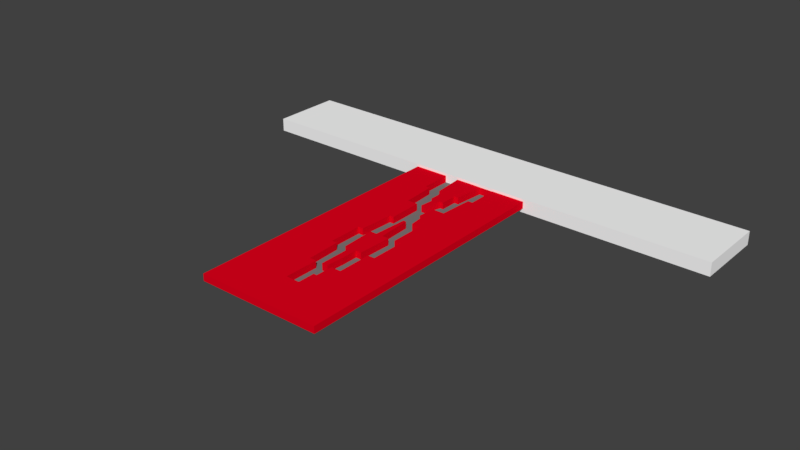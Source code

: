 # Source: level3.blend  (saved by Blender 2.77.0; exported with 4.5.12 LTS)
import bpy
from mathutils import Matrix  # noqa: F401  (used for matrix-valued properties, if any)

bpy.ops.wm.read_factory_settings(use_empty=True)
scene = bpy.context.scene
scene.name = 'level3'

# ---- collections
col_collection_1 = bpy.data.collections.new('Collection 1'); scene.collection.children.link(col_collection_1)

# ---- materials (node trees are filled in below, after node groups)
mat_material_000 = bpy.data.materials.new('Material.000')
mat_material_000.alpha_threshold = 0.0
mat_material_000.use_transparent_shadow = False
mat_material_000.diffuse_color = (1.0, 1.0, 1.0, 1.0)
mat_material_000.roughness = 0.5
mat_gegenstande = bpy.data.materials.new('gegenstande')
mat_gegenstande.alpha_threshold = 0.0
mat_gegenstande.use_transparent_shadow = False
mat_gegenstande.diffuse_color = (0.8, 0.0, 0.01246, 1.0)
mat_gegenstande.roughness = 0.5
mat_material_002 = bpy.data.materials.new('Material.002')
mat_material_002.alpha_threshold = 0.0
mat_material_002.use_transparent_shadow = False
mat_material_002.diffuse_color = (0.196, 0.196, 0.196, 1.0)
mat_material_002.roughness = 0.5
mat_material_002.specular_intensity = 0.0

# ---- material node trees

# ---- world
world_world = bpy.data.worlds.new('World'); scene.world = world_world
world_world.color = (0.05088, 0.05088, 0.05088)
world_world.use_sun_shadow = False
world_world.sun_shadow_jitter_overblur = 0.0
world_world.cycles.sampling_method = 'MANUAL'

# ---- meshes
me_cube_007 = bpy.data.meshes.new('Cube.007')
me_cube_007.from_pydata([(-1.0, -1.0, -1.0), (-1.0, -1.0, 1.0), (-1.0, 162.1, -1.0), (-1.0, 162.1, 1.0), (1.0, -1.0, -1.0), (1.0, -1.0, 1.0), (1.0, 162.1, -1.0), (1.0, 162.1, 1.0)], [], [(1, 3, 2, 0), (3, 7, 6, 2), (7, 5, 4, 6), (5, 1, 0, 4), (0, 2, 6, 4), (5, 7, 3, 1)])
me_cube_007.materials.append(mat_material_000)
me_cube_007.use_remesh_preserve_volume = False
me_cube_007.use_remesh_preserve_attributes = False
me_cube_007.use_mirror_vertex_groups = False
me_cube_007.update()
me_plane_019 = bpy.data.meshes.new('Plane.019')
me_plane_019.from_pydata([(-1.0, -1.0, 0.0), (1.0, -1.0, 0.0), (-1.0, 1.0, 0.0), (1.0, 1.0, 0.0), (0.75, 0.25, 4.836), (0.5, 0.25, 4.836), (0.375, 0.25, 4.836), (0.3068, 0.25, 4.836), (-2.271, 1.0, 1.192e-07), (-2.271, -1.0, 1.192e-07), (2.271, -1.0, 1.192e-07), (2.271, 1.0, 1.192e-07), (-0.125, 0.375, 4.836), (0.375, 0.25, 4.836), (0.375, 0.25, 4.836), (0.25, 0.125, 4.836), (-1.0, -1.293, 0.0), (1.0, -1.293, 0.0), (0.375, 0.125, 4.836), (0.125, 0.375, 4.836), (0.375, -0.875, 4.836), (2.271, -1.293, 1.192e-07), (-2.271, -1.293, 1.192e-07), (0.125, -0.625, 4.836), (-0.25, 0.375, 4.836), (0.25, 0.375, 4.836), (0.3068, 0.25, 4.836), (0.3068, 0.25, 4.836), (-0.04977, 0.25, 4.836), (0.3068, 0.25, 4.836), (0.5, 0.25, 4.836), (0.5, 0.25, 4.836), (0.7527, 0.7192, 4.704), (0.75, -0.25, 4.836), (-0.25, -0.25, 4.836), (-0.25, 0.75, 4.836), (-0.3671, 0.25, 4.836), (-0.1836, 0.25, 4.836), (-0.75, 0.25, 4.836), (-0.75, 0.75, 4.836), (-0.25, -0.75, 4.836), (-0.75, -0.75, 4.836), (-0.75, -0.25, 4.836), (0.75, -0.75, 4.836), (0.25, -0.625, 4.836), (0.25, -0.875, 4.836), (0.2133, -0.75, 4.836), (0.125, -0.75, 4.836), (0.5, -0.75, 4.836), (0.3897, -0.75, 4.836), (0.25, -0.25, 4.836), (0.75, 0.25, 4.836), (0.75, 0.25, 4.836), (0.75, 0.25, 4.836), (0.5, 0.25, 4.836), (0.375, 0.25, 4.836), (0.25, 0.75, 4.836), (0.125, 0.5, 4.836), (0.125, -0.5, 4.836), (-0.5674, -0.25, 4.836), (-0.8301, 0.5, 4.836), (-0.25, 0.5, 4.836), (0.187, -7.251e-19, 4.836), (0.07171, -7.251e-19, 4.836), (0.25, -1.0, 4.836), (-0.1239, 0.25, 4.836), (0.0, 0.375, 4.836), (0.0, -0.75, 4.836), (0.0, -0.625, 4.836), (-0.3429, -7.251e-19, 4.836), (0.5073, 0.7192, 4.704), (0.5, 0.125, 4.836), (0.4099, 0.5, 4.836), (0.25, 0.5, 4.836), (0.8175, 0.5, 4.836), (0.5, -0.25, 4.836), (0.5, -0.875, 4.836), (0.4613, -0.5, 4.836), (0.25, -0.5, 4.836), (0.75, -0.5, 4.836), (-0.5, -0.75, 4.836), (-0.5494, -0.5, 4.836), (-0.75, -0.5, 4.836), (-0.1911, -0.5, 4.836), (-0.4099, 0.5, 4.836), (-0.5, 0.75, 4.836), (-0.5, 0.25, 4.836), (-0.125, 0.5, 4.836), (0.0, 0.5, 4.836), (0.0, 0.75, 4.836), (0.0, -0.5, 4.836), (0.0, -0.25, 4.836), (-0.5, -7.251e-19, 4.836), (-0.75, -7.251e-19, 4.836), (0.5, -7.251e-19, 4.836), (0.4383, -7.251e-19, 4.836), (0.5, 1.0, 4.836), (0.75, 1.0, 4.836), (1.0, -0.5, 4.836), (1.0, -0.75, 4.836), (-0.5, -1.0, 4.836), (-1.0, 0.0, 0.0), (0.0, -1.0, 0.0), (1.0, 0.0, 0.0), (0.0, 1.0, 0.0), (0.07171, 0.0, 0.0), (-1.0, -0.5, 0.0), (0.5, -1.0, 0.0), (1.0, 0.5, 0.0), (-0.5, 1.0, 0.0), (-1.0, 0.5, 0.0), (-0.5, -1.0, 0.0), (1.0, -0.5, 0.0), (0.5, 1.0, 0.0), (0.5, 0.0, 0.0), (-0.5, 0.0, 0.0), (0.0, -0.5, 0.0), (0.0, 0.5, 0.0), (-0.4099, 0.5, 1.192e-07), (-0.5494, -0.5, 0.0), (0.4613, -0.5, 0.0), (0.4099, 0.5, 1.192e-07), (-1.0, -0.75, 0.0), (0.75, -1.0, 0.0), (0.9982, 0.7192, 6.022e-10), (-0.75, 1.0, 0.0), (-1.0, 0.25, 0.0), (-0.25, -1.0, 0.0), (1.0, -0.25, 0.0), (0.25, 1.0, 0.0), (0.75, 0.0, 0.0), (-0.3429, 0.0, 0.0), (0.0, -0.75, 0.0), (-0.1239, 0.25, 0.0), (-1.0, -0.25, 0.0), (0.25, -1.0, 0.0), (1.0, 0.25, 0.0), (-0.25, 1.0, 0.0), (-1.0, 0.75, 0.0), (-0.75, -1.0, 0.0), (1.0, -0.75, 0.0), (0.75, 1.0, 0.0), (0.187, 0.0, 0.0), (-0.75, 0.0, 0.0), (0.0, -0.25, 0.0), (0.0, 0.75, 0.0), (-0.25, 0.5, 0.0), (-0.8301, 0.5, 0.0), (-0.5, 0.25, 0.0), (-0.5, 0.75, 0.0), (-0.1911, -0.5, 0.0), (-0.75, -0.5, 0.0), (-0.5, -0.75, 0.0), (-0.5674, -0.25, 0.0), (0.75, -0.5, 0.0), (0.25, -0.5, 0.0), (0.5, -0.75, 0.0), (0.5, -0.25, 0.0), (0.8175, 0.5, 0.0), (0.25, 0.5, 0.0), (0.5, 0.25, 0.0), (0.5073, 0.7192, 6.022e-10), (0.25, 0.75, 0.0), (0.3068, 0.25, 0.0), (0.75, 0.25, 0.0), (0.25, -0.25, 0.0), (0.2133, -0.75, 0.0), (0.75, -0.75, 0.0), (-0.75, -0.25, 0.0), (-0.75, -0.75, 0.0), (-0.25, -0.75, 0.0), (-0.75, 0.75, 0.0), (-0.75, 0.25, 0.0), (-0.3671, 0.25, 0.0), (-0.25, 0.75, 0.0), (-0.25, -0.25, 0.0), (0.75, -0.25, 0.0), (0.7527, 0.7192, 6.022e-10), (-0.75, -1.0, 4.836), (-1.0, 0.5, 4.836), (-1.0, 0.75, 4.836), (-0.5, 1.0, 4.836), (-0.25, 1.0, 4.836), (1.0, 0.5, 4.836), (1.0, 0.25, 4.836), (0.5, -1.0, 4.836), (0.375, -1.0, 4.836), (-1.0, -0.5, 4.836), (-1.0, -0.25, 4.836), (0.75, -7.251e-19, 4.836), (0.0, 1.0, 4.836), (0.25, 1.0, 4.836), (1.0, -7.251e-19, 4.836), (1.0, -0.25, 4.836), (0.0, -1.0, 4.836), (-0.25, -1.0, 4.836), (-1.0, -7.251e-19, 4.836), (0.375, -1.0, 0.0), (0.4383, 0.0, 0.0), (-0.125, 0.5, 0.0), (0.5, -0.875, 0.0), (0.5, 0.125, 0.0), (0.0, -0.625, 0.0), (0.0, 0.375, 0.0), (0.125, -0.5, 0.0), (0.125, 0.5, 0.0), (0.375, 0.25, 0.0), (-0.04977, 0.25, 0.0), (0.25, 0.125, 0.0), (0.25, 0.375, 0.0), (0.3897, -0.75, 0.0), (0.125, -0.75, 0.0), (0.25, -0.875, 0.0), (0.25, -0.625, 0.0), (-0.1836, 0.25, 0.0), (-0.25, 0.375, 0.0), (0.125, -0.625, 0.0), (0.375, -0.875, 0.0), (0.125, 0.375, 0.0), (0.375, 0.125, 0.0), (-0.125, 0.375, 0.0), (-1.0, 0.25, 4.836), (-2.271, -1.293, 4.836), (2.271, -1.293, 4.836), (1.0, -1.293, 4.836), (-1.0, -1.293, 4.836), (2.271, 1.0, 4.836), (2.271, -1.0, 4.836), (-2.271, -1.0, 4.836), (-2.271, 1.0, 4.836), (-1.0, 1.0, 4.836), (-0.75, 1.0, 4.836), (0.3068, 0.25, 0.0), (0.375, 0.25, 0.0), (0.5, 0.25, 0.0), (1.0, 1.0, 4.836), (0.75, 0.25, 0.0), (0.9982, 0.7192, 4.704), (1.0, -1.0, 4.836), (0.75, -1.0, 4.836), (-1.0, -1.0, 4.836), (-1.0, -0.75, 4.836), (0.3068, 0.25, 0.0), (0.3068, 0.25, 0.0), (0.375, 0.25, 0.0), (0.375, 0.25, 0.0), (0.5, 0.25, 0.0), (0.5, 0.25, 0.0), (0.75, 0.25, 0.0), (0.75, 0.25, 0.0)], [], [(177, 124, 3, 141), (213, 166, 46, 44), (1, 10, 11, 3, 124, 108, 136, 103, 128, 112, 140), (21, 17, 224, 223), (161, 121, 72, 70), (110, 147, 60, 179), (135, 212, 45, 64), (104, 129, 191, 190), (146, 118, 84, 61), (2, 8, 9, 0, 122, 106, 134, 101, 126, 110, 138), (166, 211, 47, 46), (173, 131, 69, 36), (121, 159, 73, 72), (210, 156, 48, 49), (148, 173, 36, 86), (127, 102, 194, 195), (158, 108, 183, 74), (9, 22, 16, 0), (1, 17, 21, 10), (0, 16, 17, 1, 123, 107, 197, 135, 102, 127, 111, 139), (144, 105, 63, 91), (142, 165, 50, 62), (133, 214, 37, 65), (157, 120, 77, 75), (215, 146, 61, 24), (164, 158, 74, 53), (147, 172, 38, 60), (105, 142, 62, 63), (2, 125, 231, 230), (120, 155, 78, 77), (155, 213, 44, 78), (141, 3, 235, 97), (165, 157, 75, 50), (17, 16, 225, 224), (154, 112, 98, 79), (172, 148, 86, 38), (211, 132, 67, 47), (151, 119, 81, 82), (160, 164, 53, 54), (242, 232, 26, 7), (171, 138, 180, 39), (116, 150, 83, 90), (159, 209, 25, 73), (137, 104, 190, 182), (149, 171, 39, 85), (8, 2, 230, 229), (118, 149, 85, 84), (232, 243, 27, 26), (214, 220, 12, 37), (170, 127, 195, 40), (207, 133, 65, 28), (102, 135, 64, 194), (220, 215, 24, 12), (152, 170, 40, 80), (3, 11, 226, 235), (163, 206, 55, 29), (206, 160, 54, 55), (132, 202, 68, 67), (198, 219, 18, 95), (94, 71, 5, 4, 189), (52, 31, 54, 53), (176, 128, 103, 130), (174, 145, 104, 137), (220, 203, 117, 199), (171, 149, 109, 125), (169, 152, 119, 151), (168, 153, 115, 143), (167, 140, 112, 154), (164, 136, 108, 158), (162, 161, 113, 129), (159, 121, 161, 162), (117, 205, 159, 162, 145), (145, 162, 129, 104), (233, 234, 247, 245), (218, 209, 159, 205), (130, 103, 136, 164, 249, 236, 248), (236, 249, 247, 234), (155, 120, 157, 165), (116, 204, 155, 165, 144), (144, 165, 142, 105), (217, 200, 156, 210), (216, 213, 155, 204), (123, 1, 140, 167), (107, 123, 167, 156, 200), (106, 151, 168, 134), (134, 168, 143, 101), (139, 111, 152, 169), (0, 139, 169, 122), (122, 169, 151, 106), (111, 127, 170, 152), (138, 171, 125, 2), (143, 115, 148, 172), (101, 143, 172, 126), (126, 172, 147, 110), (115, 131, 173, 148), (146, 199, 117, 145, 174), (118, 146, 174, 149), (149, 174, 137, 109), (150, 116, 144, 175), (161, 177, 141, 113), (211, 166, 213, 216), (132, 211, 216, 202), (202, 216, 204, 116), (197, 107, 200, 217), (135, 197, 217, 212), (18, 6, 5, 71), (14, 55, 54, 31), (133, 207, 218, 203), (203, 218, 205, 117), (198, 114, 201, 219), (15, 7, 6, 18), (232, 233, 245, 243), (214, 133, 203, 220), (27, 29, 55, 14), (215, 220, 199, 146), (4, 5, 30, 51), (6, 13, 30, 5), (7, 26, 13, 6), (24, 61, 87, 12), (37, 12, 66, 65), (26, 27, 14, 13), (95, 18, 71, 94), (66, 88, 57, 19), (65, 66, 19, 28), (64, 45, 20, 186), (186, 20, 76, 185), (68, 90, 58, 23), (67, 68, 23, 47), (47, 23, 44, 46), (70, 96, 97, 32), (83, 34, 91, 90), (85, 181, 182, 35), (84, 85, 35, 61), (61, 35, 89, 88, 87), (92, 86, 36, 69), (221, 179, 60, 38), (196, 221, 38, 93), (93, 38, 86, 92), (180, 230, 231, 39), (100, 80, 40, 195), (242, 244, 233, 232), (244, 246, 234, 233), (248, 236, 234, 246), (241, 187, 82, 41), (240, 241, 41, 178), (178, 41, 80, 100), (188, 196, 93, 42), (187, 188, 42, 82), (185, 76, 48, 43, 239), (239, 43, 99, 238), (23, 58, 78, 44), (243, 245, 206, 163), (208, 219, 244, 242), (245, 247, 160, 206), (219, 201, 246, 244), (249, 164, 160, 247), (114, 130, 248, 246, 201), (20, 49, 48, 76), (91, 63, 62, 50), (90, 91, 50, 78, 58), (78, 50, 75, 77), (51, 30, 31, 52), (189, 4, 51, 52, 53, 184, 192), (19, 57, 73, 25), (13, 14, 31, 30), (89, 190, 191, 56), (88, 89, 56, 73, 57), (73, 56, 70, 72), (56, 191, 96, 70), (53, 74, 183, 184), (43, 79, 98, 99), (42, 93, 92, 59), (41, 82, 81, 80), (39, 231, 181, 85), (12, 87, 88, 66), (35, 182, 190, 89), (33, 189, 192, 193), (240, 178, 100, 195, 194, 64, 186, 185, 239, 238, 224, 225), (238, 227, 223, 224), (228, 240, 225, 222), (230, 180, 179, 221, 196, 188, 187, 241, 240, 228, 229), (238, 99, 98, 193, 192, 184, 183, 237, 235, 226, 227), (32, 97, 235, 237), (16, 22, 222, 225), (212, 217, 20, 45), (156, 167, 43, 48), (119, 152, 80, 81), (108, 124, 237, 183), (22, 9, 228, 222), (9, 8, 229, 228), (115, 153, 59, 92), (217, 210, 49, 20), (125, 109, 181, 231), (109, 137, 182, 181), (175, 144, 91, 34), (11, 10, 227, 226), (167, 154, 79, 43), (209, 218, 19, 25), (138, 110, 179, 180), (150, 175, 34, 83), (153, 168, 42, 59), (128, 176, 33, 193), (218, 207, 28, 19), (112, 128, 193, 98), (10, 21, 223, 227), (176, 130, 189, 33), (208, 242, 7, 15), (168, 151, 82, 42), (129, 113, 96, 191), (113, 141, 97, 96), (124, 177, 32, 237), (243, 163, 29, 27), (130, 114, 94, 189), (202, 116, 90, 68), (114, 198, 95, 94), (177, 161, 70, 32), (219, 208, 15, 18), (131, 115, 92, 69)])
me_plane_019.materials.append(mat_gegenstande)
me_plane_019.use_remesh_preserve_volume = False
me_plane_019.use_remesh_preserve_attributes = False
me_plane_019.use_mirror_vertex_groups = False
me_plane_019.update()
me_plane_000 = bpy.data.meshes.new('Plane.000')
me_plane_000.from_pydata([(-1.0, -1.0, 0.0), (1.0, -1.0, 0.0), (-1.0, 1.0, 0.0), (1.0, 1.0, 0.0)], [], [(0, 1, 3, 2)])
me_plane_000.materials.append(mat_material_002)
me_plane_000.use_remesh_preserve_volume = False
me_plane_000.use_remesh_preserve_attributes = False
me_plane_000.use_mirror_vertex_groups = False
me_plane_000.update()

# ---- objects
ob_cube_002 = bpy.data.objects.new('Cube.002', me_cube_007)
ob_plane_018 = bpy.data.objects.new('Plane.018', me_plane_019)
ob_plane_000 = bpy.data.objects.new('Plane.000', me_plane_000)

# ---- transforms, parenting, visibility, modifiers, constraints
ob_cube_002.location = (0.0, 516.7, 6.052)
ob_cube_002.scale = (555.5, 1.0, -15.09)
ob_cube_002.lineart.crease_threshold = 0.0
ob_plane_018.location = (0.0, 292.8, -1.92e-09)
ob_plane_018.scale = (61.11, 306.2, 3.189)
ob_plane_018.lineart.crease_threshold = 0.0
ob_plane_000.location = (0.0, 292.8, -1.92e-09)
ob_plane_000.scale = (61.11, 314.7, 3.189)
ob_plane_000.lineart.crease_threshold = 0.0

# ---- collection membership
col_collection_1.objects.link(ob_cube_002)
col_collection_1.objects.link(ob_plane_018)
col_collection_1.objects.link(ob_plane_000)

# ---- scene / render settings (as saved in the file)
scene.frame_start = 1; scene.frame_end = 250; scene.frame_set(1)
scene.render.engine = 'BLENDER_EEVEE_NEXT'
scene.render.resolution_percentage = 50
scene.render.dither_intensity = 0.0
scene.cycles.use_denoising = False
scene.cycles.samples = 128
scene.cycles.sampling_pattern = 'TABULATED_SOBOL'
scene.cycles.light_sampling_threshold = 0.0
scene.cycles.use_adaptive_sampling = False
scene.cycles.use_light_tree = False
scene.cycles.blur_glossy = 0.0
scene.cycles.sample_clamp_indirect = 0.0
scene.view_settings.view_transform = 'Standard'
bpy.context.view_layer.update()

# ---- added for rendering (the .blend has no active camera and no usable light): camera, sun
cam_auto = bpy.data.cameras.new('AutoCamera')
cam_auto.lens = 50.0
cam_auto.sensor_width = 36.0
cam_auto.clip_end = 22067.2
ob_auto_camera = bpy.data.objects.new('AutoCamera', cam_auto)
scene.collection.objects.link(ob_auto_camera)
ob_auto_camera.location = (1257.4, -1221.13, 1011.97)
ob_auto_camera.rotation_euler = (1.09748, -7.21219e-08, 0.694738)
scene.camera = ob_auto_camera
light_auto_sun = bpy.data.lights.new('AutoSun', 'SUN')
light_auto_sun.energy = 3.0
light_auto_sun.angle = 0.0523599
ob_auto_sun = bpy.data.objects.new('AutoSun', light_auto_sun)
scene.collection.objects.link(ob_auto_sun)
ob_auto_sun.rotation_euler = (0.872665, 0.174533, 0.523599)
bpy.context.view_layer.update()
